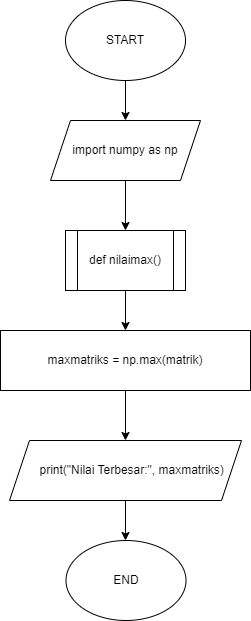

The diagram above was exported from draw.io. Its source (the exported page's mxGraphModel, read from the mxfile embedded in the PNG):
<mxGraphModel dx="511" dy="862" grid="1" gridSize="10" guides="1" tooltips="1" connect="1" arrows="1" fold="1" page="1" pageScale="1" pageWidth="827" pageHeight="1169" math="0" shadow="0">
  <root>
    <mxCell id="0" />
    <mxCell id="1" parent="0" />
    <mxCell id="isKPAlymkGlrI4-_QIXI-15" value="" style="edgeStyle=orthogonalEdgeStyle;rounded=0;orthogonalLoop=1;jettySize=auto;html=1;" edge="1" parent="1" source="isKPAlymkGlrI4-_QIXI-1" target="isKPAlymkGlrI4-_QIXI-14">
      <mxGeometry relative="1" as="geometry" />
    </mxCell>
    <mxCell id="isKPAlymkGlrI4-_QIXI-1" value="START" style="ellipse;whiteSpace=wrap;html=1;" vertex="1" parent="1">
      <mxGeometry x="350" y="280" width="120" height="80" as="geometry" />
    </mxCell>
    <mxCell id="isKPAlymkGlrI4-_QIXI-7" value="" style="edgeStyle=orthogonalEdgeStyle;rounded=0;orthogonalLoop=1;jettySize=auto;html=1;" edge="1" parent="1" source="isKPAlymkGlrI4-_QIXI-2" target="isKPAlymkGlrI4-_QIXI-6">
      <mxGeometry relative="1" as="geometry" />
    </mxCell>
    <mxCell id="isKPAlymkGlrI4-_QIXI-2" value="def nilaimax()" style="shape=process;whiteSpace=wrap;html=1;backgroundOutline=1;" vertex="1" parent="1">
      <mxGeometry x="350" y="510" width="120" height="60" as="geometry" />
    </mxCell>
    <mxCell id="isKPAlymkGlrI4-_QIXI-9" value="" style="edgeStyle=orthogonalEdgeStyle;rounded=0;orthogonalLoop=1;jettySize=auto;html=1;" edge="1" parent="1" source="isKPAlymkGlrI4-_QIXI-6" target="isKPAlymkGlrI4-_QIXI-8">
      <mxGeometry relative="1" as="geometry" />
    </mxCell>
    <mxCell id="isKPAlymkGlrI4-_QIXI-6" value="maxmatriks = np.max(matrik)" style="whiteSpace=wrap;html=1;" vertex="1" parent="1">
      <mxGeometry x="285" y="610" width="250" height="60" as="geometry" />
    </mxCell>
    <mxCell id="isKPAlymkGlrI4-_QIXI-11" value="" style="edgeStyle=orthogonalEdgeStyle;rounded=0;orthogonalLoop=1;jettySize=auto;html=1;" edge="1" parent="1" source="isKPAlymkGlrI4-_QIXI-8">
      <mxGeometry relative="1" as="geometry">
        <mxPoint x="410" y="820" as="targetPoint" />
      </mxGeometry>
    </mxCell>
    <mxCell id="isKPAlymkGlrI4-_QIXI-8" value="&amp;nbsp; &amp;nbsp; print(&quot;Nilai Terbesar:&quot;, maxmatriks)" style="shape=parallelogram;perimeter=parallelogramPerimeter;whiteSpace=wrap;html=1;fixedSize=1;" vertex="1" parent="1">
      <mxGeometry x="294" y="720" width="232" height="60" as="geometry" />
    </mxCell>
    <mxCell id="isKPAlymkGlrI4-_QIXI-12" value="END" style="ellipse;whiteSpace=wrap;html=1;" vertex="1" parent="1">
      <mxGeometry x="350.5" y="820" width="120" height="80" as="geometry" />
    </mxCell>
    <mxCell id="isKPAlymkGlrI4-_QIXI-16" style="edgeStyle=orthogonalEdgeStyle;rounded=0;orthogonalLoop=1;jettySize=auto;html=1;entryX=0.5;entryY=0;entryDx=0;entryDy=0;" edge="1" parent="1" source="isKPAlymkGlrI4-_QIXI-14" target="isKPAlymkGlrI4-_QIXI-2">
      <mxGeometry relative="1" as="geometry" />
    </mxCell>
    <mxCell id="isKPAlymkGlrI4-_QIXI-14" value="import numpy as np" style="shape=parallelogram;perimeter=parallelogramPerimeter;whiteSpace=wrap;html=1;fixedSize=1;" vertex="1" parent="1">
      <mxGeometry x="335" y="400" width="150" height="60" as="geometry" />
    </mxCell>
  </root>
</mxGraphModel>